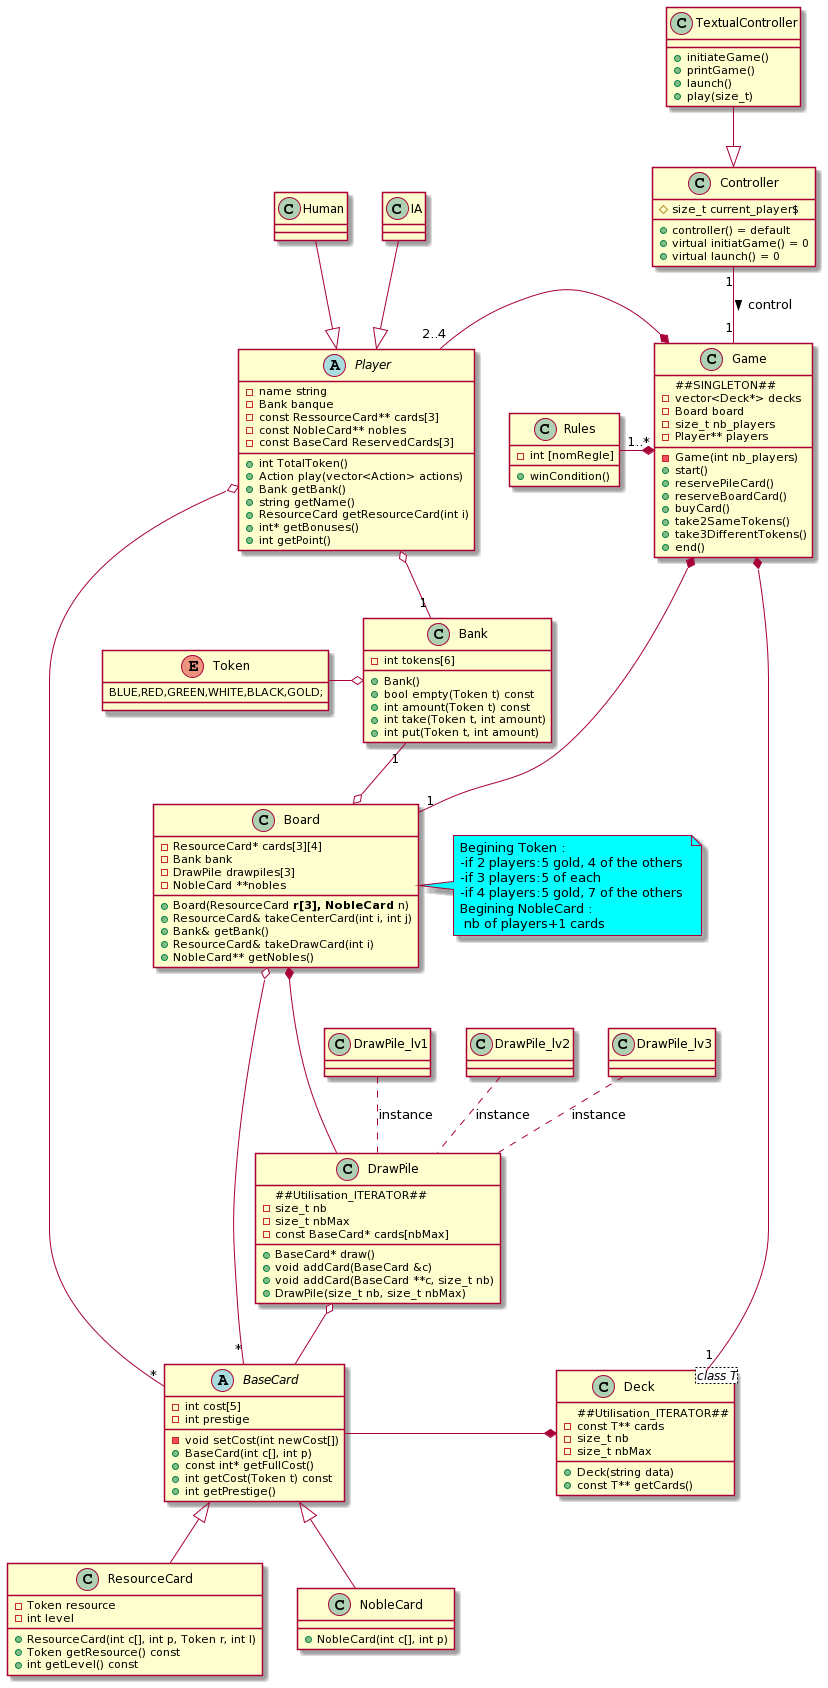

The diagram above was rendered by PlantUML. Its source (embedded in the PNG):
@startuml
abstract Player{
-name string
-Bank banque
-const RessourceCard** cards[3]
-const NobleCard** nobles
-const BaseCard ReservedCards[3]
+int TotalToken()
+Action play(vector<Action> actions)
+Bank getBank()
+string getName()
+ResourceCard getResourceCard(int i)
+int* getBonuses()
+int getPoint()
}

enum Token{
BLUE,RED,GREEN,WHITE,BLACK,GOLD;
}

class Bank {
-int tokens[6]
+Bank()
+bool empty(Token t) const
+int amount(Token t) const
+int take(Token t, int amount)
+int put(Token t, int amount)
}

abstract BaseCard{
-int cost[5]
-int prestige
-void setCost(int newCost[])
+BaseCard(int c[], int p)
+const int* getFullCost()
+int getCost(Token t) const
+int getPrestige()
}

class ResourceCard{
-Token resource
-int level
+ResourceCard(int c[], int p, Token r, int l)
+Token getResource() const
+int getLevel() const
}

class NobleCard{
+NobleCard(int c[], int p)
}

class DrawPile{
##Utilisation_ITERATOR##
-size_t nb
-size_t nbMax
-const BaseCard* cards[nbMax]
+BaseCard* draw()
+void addCard(BaseCard &c)
+void addCard(BaseCard **c, size_t nb)
+DrawPile(size_t nb, size_t nbMax)
}

class Board{
-ResourceCard* cards[3][4]
-Bank bank
-DrawPile drawpiles[3]
-NobleCard **nobles
+Board(ResourceCard** r[3], NobleCard** n)
+ResourceCard& takeCenterCard(int i, int j)
+Bank& getBank()
+ResourceCard& takeDrawCard(int i)
+NobleCard** getNobles()
}


class Game{
##SINGLETON##
-vector<Deck*> decks
-Board board
-size_t nb_players
-Player** players
-Game(int nb_players)
+start()
+reservePileCard()
+reserveBoardCard()
+buyCard()
+take2SameTokens()
+take3DifferentTokens()
+end()
}

class Deck <class T>{
##Utilisation_ITERATOR##
-const T** cards
-size_t nb
-size_t nbMax
+Deck(string data)
+const T** getCards()
}

class Rules{
-int [nomRegle]
+winCondition()
}


class Controller {
#size_t current_player$
+controller() = default
+virtual initiatGame() = 0
+virtual launch() = 0
}

class TextualController{
+initiateGame()
+printGame()
+launch()
+play(size_t)
}


Game *---- "1" Deck
Player "2..4"  -*  Game
Game *---"1" Board
Rules "1..*"-* Game
Board o-"*" BaseCard
DrawPile_lv1.. DrawPile  : instance
DrawPile_lv2.. DrawPile : instance
DrawPile_lv3 .. DrawPile : instance
DrawPile o-- BaseCard
Board *--- DrawPile
BaseCard -* Deck
Bank "1"-o Board
Player o--"1" Bank
Token -o Bank
BaseCard <|-- NobleCard
BaseCard <|-- ResourceCard
Human --|> Player
IA --|> Player

TextualController --|> Controller
Controller "1"-- "1" Game : control >
Player o--"*"BaseCard



note right of Board #aqua: Begining Token : \n-if 2 players:5 gold, 4 of the others \n-if 3 players:5 of each \n-if 4 players:5 gold, 7 of the others \nBegining NobleCard : \n nb of players+1 cards
@enduml